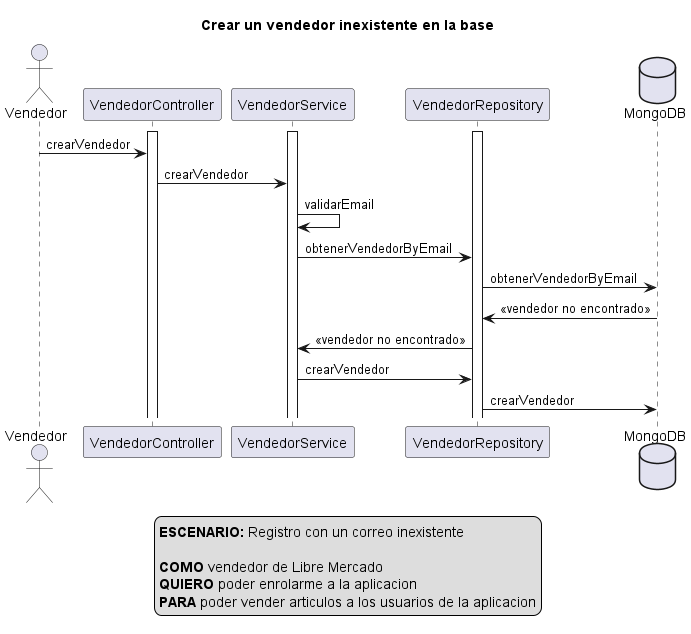

The diagram above was rendered by PlantUML. Its source (embedded in the PNG):
@startuml
actor Vendedor
activate VendedorController
activate VendedorService
activate VendedorRepository
database MongoDB

title Crear un vendedor inexistente en la base

Vendedor -> VendedorController: crearVendedor

VendedorController -> VendedorService: crearVendedor

VendedorService -> VendedorService: validarEmail

VendedorService -> VendedorRepository: obtenerVendedorByEmail

VendedorRepository -> MongoDB: obtenerVendedorByEmail

MongoDB -> VendedorRepository: <<vendedor no encontrado>>

VendedorRepository -> VendedorService: <<vendedor no encontrado>>

VendedorService -> VendedorRepository: crearVendedor

VendedorRepository -> MongoDB: crearVendedor


legend
<b>ESCENARIO:</b> Registro con un correo inexistente

<b>COMO</b> vendedor de Libre Mercado 
<b>QUIERO</b> poder enrolarme a la aplicacion
<b>PARA</b> poder vender articulos a los usuarios de la aplicacion
end legend

@enduml